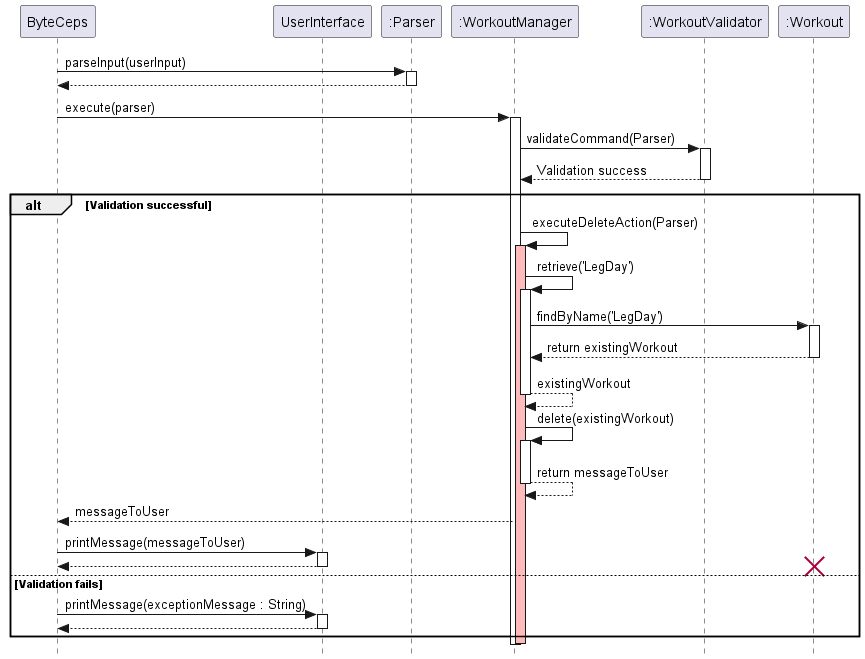

The diagram above was rendered by PlantUML. Its source (embedded in the PNG):
@startuml SequenceDiagram

skinparam classAttributeIconSize 0
skinparam style strictuml

participant ByteCeps as User
participant UserInterface
participant ":Parser" as Parser
participant ":WorkoutManager" as WorkoutManager
participant ":WorkoutValidator" as Validator
participant ":Workout" as Workout

User -> Parser : parseInput(userInput)
activate Parser
User <-- Parser
deactivate Parser

User -> WorkoutManager : execute(parser)
activate WorkoutManager

WorkoutManager -> Validator : validateCommand(Parser)
activate Validator
Validator --> WorkoutManager : Validation success
deactivate Validator

alt Validation successful
    WorkoutManager -> WorkoutManager : executeDeleteAction(Parser)
    activate WorkoutManager #FFBBBB

    WorkoutManager -> WorkoutManager : retrieve('LegDay')
    activate WorkoutManager
    WorkoutManager -> Workout : findByName('LegDay')
    activate Workout
    Workout --> WorkoutManager : return existingWorkout
    deactivate Workout
    WorkoutManager --> WorkoutManager : existingWorkout
    deactivate WorkoutManager #FFBBBB

    WorkoutManager -> WorkoutManager : delete(existingWorkout)
    activate WorkoutManager
    WorkoutManager --> WorkoutManager : return messageToUser
    deactivate WorkoutManager

    WorkoutManager --> User : messageToUser
    User -> UserInterface: printMessage(messageToUser)
    activate UserInterface
    UserInterface --> User
    deactivate UserInterface

    destroy Workout

else Validation fails
    User -> UserInterface: printMessage(exceptionMessage : String)
    activate UserInterface
    UserInterface --> User:
    deactivate UserInterface
end

deactivate WorkoutManager
deactivate Parser

@enduml